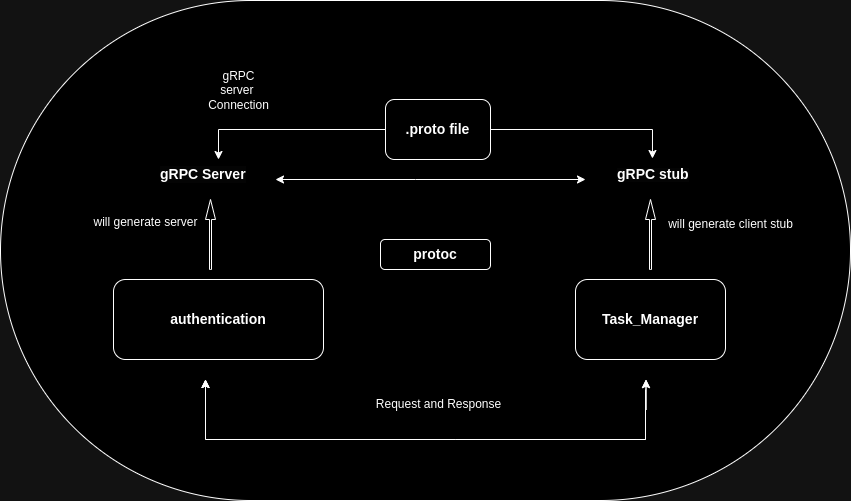

The diagram above was exported from draw.io. Its source (the exported page's mxGraphModel, read from the mxfile embedded in the PNG):
<mxGraphModel dx="1034" dy="749" grid="1" gridSize="10" guides="1" tooltips="1" connect="1" arrows="1" fold="1" page="0" pageScale="1" pageWidth="827" pageHeight="1169" math="0" shadow="0">
  <root>
    <mxCell id="0" />
    <mxCell id="1" parent="0" />
    <mxCell id="LqOB6QK91hSJAAmTIRUp-24" value="" style="rounded=1;whiteSpace=wrap;html=1;arcSize=50;" vertex="1" parent="1">
      <mxGeometry x="410" y="390" width="850" height="500" as="geometry" />
    </mxCell>
    <mxCell id="LqOB6QK91hSJAAmTIRUp-25" value="&lt;div&gt;&lt;b&gt;&lt;font style=&quot;font-size: 14px;&quot;&gt;Task_Manager&lt;/font&gt;&lt;/b&gt;&lt;/div&gt;" style="rounded=1;whiteSpace=wrap;html=1;" vertex="1" parent="1">
      <mxGeometry x="985" y="669" width="150" height="80" as="geometry" />
    </mxCell>
    <mxCell id="LqOB6QK91hSJAAmTIRUp-26" value="&lt;div&gt;&lt;b style=&quot;background-color: initial;&quot;&gt;&lt;font style=&quot;font-size: 14px;&quot;&gt;authentication&lt;/font&gt;&lt;/b&gt;&lt;br&gt;&lt;/div&gt;" style="rounded=1;whiteSpace=wrap;html=1;" vertex="1" parent="1">
      <mxGeometry x="523" y="669" width="210" height="80" as="geometry" />
    </mxCell>
    <mxCell id="LqOB6QK91hSJAAmTIRUp-27" value="" style="shape=link;html=1;rounded=0;width=0;" edge="1" parent="1">
      <mxGeometry width="100" relative="1" as="geometry">
        <mxPoint x="615" y="829" as="sourcePoint" />
        <mxPoint x="1055" y="829" as="targetPoint" />
        <Array as="points">
          <mxPoint x="865" y="829" />
        </Array>
      </mxGeometry>
    </mxCell>
    <mxCell id="LqOB6QK91hSJAAmTIRUp-28" value="" style="endArrow=none;html=1;rounded=0;" edge="1" parent="1">
      <mxGeometry width="50" height="50" relative="1" as="geometry">
        <mxPoint x="1055" y="789" as="sourcePoint" />
        <mxPoint x="1055" y="779" as="targetPoint" />
        <Array as="points">
          <mxPoint x="1055" y="829" />
        </Array>
      </mxGeometry>
    </mxCell>
    <mxCell id="LqOB6QK91hSJAAmTIRUp-29" value="" style="endArrow=classic;startArrow=classic;html=1;rounded=0;" edge="1" parent="1">
      <mxGeometry width="50" height="50" relative="1" as="geometry">
        <mxPoint x="615" y="769" as="sourcePoint" />
        <mxPoint x="615" y="769" as="targetPoint" />
        <Array as="points">
          <mxPoint x="615" y="799" />
        </Array>
      </mxGeometry>
    </mxCell>
    <mxCell id="LqOB6QK91hSJAAmTIRUp-30" value="" style="endArrow=classic;startArrow=classic;html=1;rounded=0;exitX=0.629;exitY=1;exitDx=0;exitDy=0;exitPerimeter=0;" edge="1" parent="1">
      <mxGeometry width="50" height="50" relative="1" as="geometry">
        <mxPoint x="1055.5" y="769" as="sourcePoint" />
        <mxPoint x="1055.5" y="769" as="targetPoint" />
        <Array as="points">
          <mxPoint x="1055.5" y="799" />
        </Array>
      </mxGeometry>
    </mxCell>
    <mxCell id="LqOB6QK91hSJAAmTIRUp-31" value="" style="edgeStyle=none;orthogonalLoop=1;jettySize=auto;html=1;rounded=0;" edge="1" parent="1">
      <mxGeometry width="100" relative="1" as="geometry">
        <mxPoint x="615" y="829" as="sourcePoint" />
        <mxPoint x="615" y="769" as="targetPoint" />
        <Array as="points" />
      </mxGeometry>
    </mxCell>
    <mxCell id="LqOB6QK91hSJAAmTIRUp-32" style="edgeStyle=orthogonalEdgeStyle;rounded=0;orthogonalLoop=1;jettySize=auto;html=1;entryX=0.5;entryY=0;entryDx=0;entryDy=0;" edge="1" parent="1" source="LqOB6QK91hSJAAmTIRUp-33" target="LqOB6QK91hSJAAmTIRUp-35">
      <mxGeometry relative="1" as="geometry" />
    </mxCell>
    <object label="&lt;span style=&quot;font-size: 14px;&quot;&gt;&lt;b&gt;.proto file&lt;/b&gt;&lt;/span&gt;" id="LqOB6QK91hSJAAmTIRUp-33">
      <mxCell style="rounded=1;whiteSpace=wrap;html=1;" vertex="1" parent="1">
        <mxGeometry x="795" y="489" width="105" height="60" as="geometry" />
      </mxCell>
    </object>
    <mxCell id="LqOB6QK91hSJAAmTIRUp-34" value="&lt;b style=&quot;forced-color-adjust: none; color: rgb(0, 0, 0); font-family: Helvetica; font-size: 12px; font-style: normal; font-variant-ligatures: normal; font-variant-caps: normal; letter-spacing: normal; orphans: 2; text-align: center; text-indent: 0px; text-transform: none; widows: 2; word-spacing: 0px; -webkit-text-stroke-width: 0px; white-space: normal; background-color: rgb(251, 251, 251); text-decoration-thickness: initial; text-decoration-style: initial; text-decoration-color: initial;&quot;&gt;&lt;font style=&quot;forced-color-adjust: none; font-size: 14px;&quot;&gt;gRPC stub&lt;/font&gt;&lt;/b&gt;&lt;br class=&quot;Apple-interchange-newline&quot;&gt;" style="text;whiteSpace=wrap;html=1;" vertex="1" parent="1">
      <mxGeometry x="1025" y="549" width="110" height="40" as="geometry" />
    </mxCell>
    <mxCell id="LqOB6QK91hSJAAmTIRUp-35" value="&lt;div style=&quot;forced-color-adjust: none; color: rgb(0, 0, 0); font-family: Helvetica; font-size: 12px; font-style: normal; font-variant-ligatures: normal; font-variant-caps: normal; font-weight: 400; letter-spacing: normal; orphans: 2; text-align: center; text-indent: 0px; text-transform: none; widows: 2; word-spacing: 0px; -webkit-text-stroke-width: 0px; white-space: normal; background-color: rgb(251, 251, 251); text-decoration-thickness: initial; text-decoration-style: initial; text-decoration-color: initial;&quot;&gt;&lt;span style=&quot;forced-color-adjust: none; font-size: 14px;&quot;&gt;&lt;b style=&quot;forced-color-adjust: none;&quot;&gt;gRPC Server&lt;/b&gt;&lt;/span&gt;&lt;/div&gt;&lt;br class=&quot;Apple-interchange-newline&quot;&gt;" style="text;whiteSpace=wrap;html=1;" vertex="1" parent="1">
      <mxGeometry x="568" y="549" width="120" height="50" as="geometry" />
    </mxCell>
    <mxCell id="LqOB6QK91hSJAAmTIRUp-36" value="" style="html=1;shadow=0;dashed=0;align=center;verticalAlign=middle;shape=mxgraph.arrows2.arrow;dy=0.8;dx=20;notch=0;direction=north;" vertex="1" parent="1">
      <mxGeometry x="615" y="589" width="10" height="70" as="geometry" />
    </mxCell>
    <mxCell id="LqOB6QK91hSJAAmTIRUp-37" value="" style="html=1;shadow=0;dashed=0;align=center;verticalAlign=middle;shape=mxgraph.arrows2.arrow;dy=0.8;dx=20;notch=0;direction=north;" vertex="1" parent="1">
      <mxGeometry x="1055" y="589" width="10" height="70" as="geometry" />
    </mxCell>
    <mxCell id="LqOB6QK91hSJAAmTIRUp-38" value="Request and Response" style="text;html=1;align=center;verticalAlign=middle;resizable=0;points=[];autosize=1;strokeColor=none;fillColor=none;" vertex="1" parent="1">
      <mxGeometry x="772.5" y="779" width="150" height="30" as="geometry" />
    </mxCell>
    <mxCell id="LqOB6QK91hSJAAmTIRUp-39" value="" style="endArrow=classic;startArrow=classic;html=1;rounded=0;" edge="1" parent="1">
      <mxGeometry width="50" height="50" relative="1" as="geometry">
        <mxPoint x="685" y="569" as="sourcePoint" />
        <mxPoint x="995" y="569" as="targetPoint" />
        <Array as="points">
          <mxPoint x="825" y="569" />
        </Array>
      </mxGeometry>
    </mxCell>
    <mxCell id="LqOB6QK91hSJAAmTIRUp-40" style="edgeStyle=orthogonalEdgeStyle;rounded=0;orthogonalLoop=1;jettySize=auto;html=1;entryX=0.336;entryY=-0.025;entryDx=0;entryDy=0;entryPerimeter=0;" edge="1" parent="1" source="LqOB6QK91hSJAAmTIRUp-33" target="LqOB6QK91hSJAAmTIRUp-34">
      <mxGeometry relative="1" as="geometry" />
    </mxCell>
    <mxCell id="LqOB6QK91hSJAAmTIRUp-41" value="&lt;b&gt;&lt;font style=&quot;font-size: 14px;&quot;&gt;protoc&lt;/font&gt;&lt;/b&gt;" style="rounded=1;whiteSpace=wrap;html=1;" vertex="1" parent="1">
      <mxGeometry x="790" y="629" width="110" height="30" as="geometry" />
    </mxCell>
    <mxCell id="LqOB6QK91hSJAAmTIRUp-42" value="will generate server" style="text;html=1;align=center;verticalAlign=middle;resizable=0;points=[];autosize=1;strokeColor=none;fillColor=none;" vertex="1" parent="1">
      <mxGeometry x="490" y="597" width="130" height="30" as="geometry" />
    </mxCell>
    <mxCell id="LqOB6QK91hSJAAmTIRUp-43" value="will generate client&amp;nbsp;stub" style="text;html=1;align=center;verticalAlign=middle;resizable=0;points=[];autosize=1;strokeColor=none;fillColor=none;" vertex="1" parent="1">
      <mxGeometry x="1065" y="599" width="150" height="30" as="geometry" />
    </mxCell>
    <mxCell id="LqOB6QK91hSJAAmTIRUp-44" value="&lt;span style=&quot;text-wrap: wrap;&quot;&gt;gRPC serve&lt;/span&gt;&lt;span style=&quot;text-wrap: wrap; background-color: initial;&quot;&gt;r&amp;nbsp;&lt;/span&gt;&lt;div&gt;&lt;span style=&quot;text-wrap: wrap; background-color: initial;&quot;&gt;Connection&lt;/span&gt;&lt;/div&gt;" style="text;html=1;align=center;verticalAlign=middle;resizable=0;points=[];autosize=1;strokeColor=none;fillColor=none;" vertex="1" parent="1">
      <mxGeometry x="598" y="460" width="100" height="40" as="geometry" />
    </mxCell>
  </root>
</mxGraphModel>